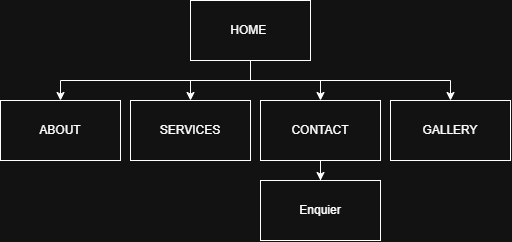

The diagram above was exported from draw.io. Its source (the exported page's mxGraphModel, read from the mxfile embedded in the PNG):
<mxGraphModel dx="1030" dy="658" grid="1" gridSize="10" guides="1" tooltips="1" connect="1" arrows="1" fold="1" page="1" pageScale="1" pageWidth="850" pageHeight="1100" math="0" shadow="0">
  <root>
    <mxCell id="0" />
    <mxCell id="1" parent="0" />
    <mxCell id="A5P5zijPakFJ1koLvvQp-9" edge="1" parent="1" source="A5P5zijPakFJ1koLvvQp-1" style="edgeStyle=orthogonalEdgeStyle;rounded=0;orthogonalLoop=1;jettySize=auto;html=1;" target="A5P5zijPakFJ1koLvvQp-4">
      <mxGeometry relative="1" as="geometry" />
    </mxCell>
    <mxCell id="A5P5zijPakFJ1koLvvQp-10" edge="1" parent="1" source="A5P5zijPakFJ1koLvvQp-1" style="edgeStyle=orthogonalEdgeStyle;rounded=0;orthogonalLoop=1;jettySize=auto;html=1;entryX=0.5;entryY=0;entryDx=0;entryDy=0;" target="A5P5zijPakFJ1koLvvQp-3">
      <mxGeometry relative="1" as="geometry" />
    </mxCell>
    <mxCell id="A5P5zijPakFJ1koLvvQp-11" edge="1" parent="1" source="A5P5zijPakFJ1koLvvQp-1" style="edgeStyle=orthogonalEdgeStyle;rounded=0;orthogonalLoop=1;jettySize=auto;html=1;entryX=0.5;entryY=0;entryDx=0;entryDy=0;exitX=0.5;exitY=1;exitDx=0;exitDy=0;" target="A5P5zijPakFJ1koLvvQp-5">
      <mxGeometry relative="1" as="geometry" />
    </mxCell>
    <mxCell id="A5P5zijPakFJ1koLvvQp-12" edge="1" parent="1" source="A5P5zijPakFJ1koLvvQp-1" style="edgeStyle=orthogonalEdgeStyle;rounded=0;orthogonalLoop=1;jettySize=auto;html=1;entryX=0.5;entryY=0;entryDx=0;entryDy=0;exitX=0.5;exitY=1;exitDx=0;exitDy=0;" target="A5P5zijPakFJ1koLvvQp-2">
      <mxGeometry relative="1" as="geometry" />
    </mxCell>
    <mxCell id="A5P5zijPakFJ1koLvvQp-1" parent="1" style="rounded=0;whiteSpace=wrap;html=1;" value="HOME&amp;nbsp;" vertex="1">
      <mxGeometry height="60" width="120" x="380" y="60" as="geometry" />
    </mxCell>
    <mxCell id="A5P5zijPakFJ1koLvvQp-2" parent="1" style="rounded=0;whiteSpace=wrap;html=1;" value="GALLERY" vertex="1">
      <mxGeometry height="60" width="120" x="580" y="160" as="geometry" />
    </mxCell>
    <mxCell id="A5P5zijPakFJ1koLvvQp-14" edge="1" parent="1" source="A5P5zijPakFJ1koLvvQp-3" style="edgeStyle=orthogonalEdgeStyle;rounded=0;orthogonalLoop=1;jettySize=auto;html=1;" target="A5P5zijPakFJ1koLvvQp-13" value="">
      <mxGeometry relative="1" as="geometry" />
    </mxCell>
    <mxCell id="A5P5zijPakFJ1koLvvQp-3" parent="1" style="rounded=0;whiteSpace=wrap;html=1;" value="CONTACT" vertex="1">
      <mxGeometry height="60" width="120" x="450" y="160" as="geometry" />
    </mxCell>
    <mxCell id="A5P5zijPakFJ1koLvvQp-4" parent="1" style="rounded=0;whiteSpace=wrap;html=1;" value="SERVICES" vertex="1">
      <mxGeometry height="60" width="120" x="320" y="160" as="geometry" />
    </mxCell>
    <mxCell id="A5P5zijPakFJ1koLvvQp-5" parent="1" style="rounded=0;whiteSpace=wrap;html=1;" value="ABOUT" vertex="1">
      <mxGeometry height="60" width="120" x="190" y="160" as="geometry" />
    </mxCell>
    <mxCell id="A5P5zijPakFJ1koLvvQp-13" parent="1" style="rounded=0;whiteSpace=wrap;html=1;" value="Enquier" vertex="1">
      <mxGeometry height="60" width="120" x="450" y="240" as="geometry" />
    </mxCell>
  </root>
</mxGraphModel>